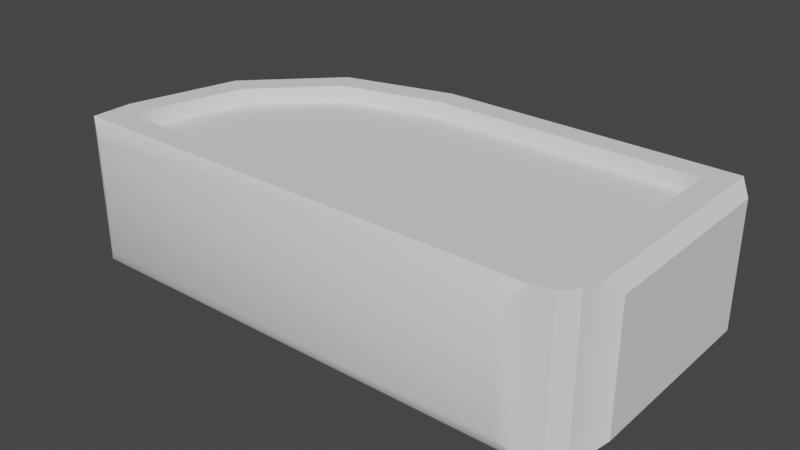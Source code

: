 # Source: foodmashtrough.blend  (saved by Blender 3.3.6; exported with 4.5.12 LTS)
import bpy
from mathutils import Matrix  # noqa: F401  (used for matrix-valued properties, if any)

bpy.ops.wm.read_factory_settings(use_empty=True)
scene = bpy.context.scene
scene.name = 'Scene'

# ---- collections
col_collection = bpy.data.collections.new('Collection'); scene.collection.children.link(col_collection)

# ---- node groups
ng_auto_smooth = bpy.data.node_groups.new('Auto Smooth', 'GeometryNodeTree')
_s = ng_auto_smooth.interface.new_socket(name='Geometry', in_out='OUTPUT', socket_type='NodeSocketGeometry')
_s = ng_auto_smooth.interface.new_socket(name='Geometry', in_out='INPUT', socket_type='NodeSocketGeometry')
_s = ng_auto_smooth.interface.new_socket(name='Angle', in_out='INPUT', socket_type='NodeSocketFloat')
_s.subtype = 'ANGLE'
_s.min_value = 0.0
_s.max_value = 3.142
ng_auto_smooth.is_modifier = True
_N = ng_auto_smooth.nodes; _L = ng_auto_smooth.links
n0 = _N.new('NodeGroupOutput'); n0.name = 'Group Output'; n0.location = (480, -100)
n1 = _N.new('NodeGroupInput'); n1.name = 'Group Input'; n1.location = (-420, -300)
n2 = _N.new('NodeGroupInput'); n2.name = 'Group Input.001'; n2.location = (-60, -100)
n3 = _N.new('GeometryNodeSetShadeSmooth'); n3.name = 'Set Shade Smooth'; n3.location = (120, -100)
n3.domain = 'EDGE'
n4 = _N.new('GeometryNodeSetShadeSmooth'); n4.name = 'Set Shade Smooth.001'; n4.location = (300, -100)
n5 = _N.new('GeometryNodeInputMeshEdgeAngle'); n5.name = 'Edge Angle'; n5.location = (-420, -220)
n6 = _N.new('GeometryNodeInputEdgeSmooth'); n6.name = 'Is Edge Smooth'; n6.location = (-60, -160)
n7 = _N.new('GeometryNodeInputShadeSmooth'); n7.name = 'Is Face Smooth'; n7.location = (-240, -340)
n8 = _N.new('FunctionNodeBooleanMath'); n8.name = 'Boolean Math'; n8.location = (-60, -220)
n9 = _N.new('FunctionNodeCompare'); n9.name = 'Compare'; n9.location = (-240, -180)
n9.operation = 'LESS_EQUAL'
_L.new(n5.outputs[0], n9.inputs[0])
_L.new(n4.outputs[0], n0.inputs[0])
_L.new(n1.outputs[1], n9.inputs[1])
_L.new(n9.outputs[0], n8.inputs[0])
_L.new(n7.outputs[0], n8.inputs[1])
_L.new(n2.outputs[0], n3.inputs[0])
_L.new(n6.outputs[0], n3.inputs[1])
_L.new(n3.outputs[0], n4.inputs[0])
_L.new(n8.outputs[0], n3.inputs[2])
n0.is_active_output = True

# ---- world
world_world = bpy.data.worlds.new('World'); scene.world = world_world
world_world.use_nodes = True; world_world.node_tree.nodes.clear()
_N = world_world.node_tree.nodes; _L = world_world.node_tree.links
n0 = _N.new('ShaderNodeOutputWorld'); n0.name = 'World Output'; n0.location = (300, 300)
n1 = _N.new('ShaderNodeBackground'); n1.name = 'Background'; n1.location = (10, 300)
n1.inputs[0].default_value = (0.05088, 0.05088, 0.05088, 1.0)
_L.new(n1.outputs[0], n0.inputs[0])
n0.is_active_output = True
world_world.color = (0.05088, 0.05088, 0.05088)
world_world.use_sun_shadow = False
world_world.sun_shadow_jitter_overblur = 0.0

# ---- meshes
me_cube_001 = bpy.data.meshes.new('Cube.001')
me_cube_001.from_pydata([(-3.202, -1.86, -0.753), (-3.123, -1.394, 1.0), (3.123, -1.394, 1.0), (3.6, 1.557, -0.8366), (3.123, 1.394, 1.0), (-3.449, -1.188, -1.0), (-0.5405, 1.72, -1.0), (-3.059, 0.2658, -1.0), (-1.995, 1.33, -1.0), (-0.4975, 1.394, 1.0), (-3.123, -1.231, 1.0), (-1.826, 1.038, 1.0), (-2.767, 0.09699, 1.0), (3.6, 1.557, 0.8366), (-3.202, -1.86, 0.753), (-1.995, 1.33, 1.0), (-0.5405, 1.72, 1.0), (-3.059, 0.2658, 1.0), (-3.449, -1.188, 1.0), (3.123, 1.394, 0.7822), (3.123, -1.394, 0.7822), (-3.123, -1.394, 0.7822), (-1.826, 1.038, 0.7822), (-0.4975, 1.394, 0.7822), (-2.767, 0.09699, 0.7822), (-3.123, -1.231, 0.7822), (3.6, -1.078, -0.8366), (2.724, -1.86, -0.753), (3.385, -1.481, -1.0), (3.21, -1.656, -1.0), (2.724, -1.86, 0.753), (3.6, -1.078, 0.8366), (3.123, -1.394, 1.0), (3.21, -1.656, 1.0), (3.385, -1.481, 1.0), (-3.449, -1.72, -1.0), (-3.449, -1.72, 1.0), (2.971, -1.72, 1.0), (2.971, -1.72, -1.0), (3.449, 1.72, 1.0), (3.449, 1.72, -1.0), (3.449, -1.242, -1.0), (3.449, -1.242, 1.0), (3.123, 1.394, -0.8484), (3.123, -1.394, -0.8484), (-3.123, -1.394, -0.8484), (-1.826, 1.038, -0.8484), (-0.4975, 1.394, -0.8484), (-2.767, 0.09699, -0.8484), (-3.123, -1.231, -0.8484)], [], [(6, 16, 39, 40), (9, 11, 22, 23), (27, 30, 14, 0), (4, 2, 32, 42, 39), (35, 36, 18, 5), (16, 6, 8, 15), (15, 8, 7, 17), (17, 7, 5, 18), (3, 13, 31, 26), (2, 1, 36, 37, 32), (11, 9, 16, 15), (12, 11, 15, 17), (10, 12, 17, 18), (1, 10, 18, 36), (9, 4, 39, 16), (2, 4, 19, 20), (10, 1, 21, 25), (11, 12, 24, 22), (1, 2, 20, 21), (4, 9, 23, 19), (12, 10, 25, 24), (37, 33, 32), (33, 34, 32), (34, 42, 32), (37, 38, 29, 33), (33, 29, 28, 34), (34, 28, 41, 42), (5, 7, 8, 6, 40, 41, 28, 29, 38, 35), (0, 14, 36, 35), (30, 27, 38, 37), (27, 0, 35, 38), (14, 30, 37, 36), (13, 3, 40, 39), (26, 31, 42, 41), (3, 26, 41, 40), (31, 13, 39, 42), (19, 23, 47, 43), (24, 25, 49, 48), (23, 22, 46, 47), (20, 19, 43, 44), (25, 21, 45, 49), (22, 24, 48, 46), (21, 20, 44, 45)])
me_cube_001.polygons.foreach_set('use_smooth', [True] * 43)
_uv = me_cube_001.uv_layers.new(name='UVMap')
_uv.uv.foreach_set('vector', [0.3548, 0.2981, 0.3548, 0.5818, 0.9208, 0.5818, 0.9208, 0.2981, 0.3609, 0.5818, 0.1725, 0.5818, 0.1725, 0.5509, 0.3609, 0.5509, 0.8179, 0.3331, 0.8179, 0.5468, -0.02277, 0.5468, -0.02277, 0.3331, 0.8745, 0.758, 0.8745, 0.3624, 0.8745, 0.3624, 0.9208, 0.384, 0.9208, 0.8042, 0.3162, 0.2981, 0.3162, 0.5818, 0.3916, 0.5818, 0.3916, 0.2981, 0.3548, 0.5818, 0.3548, 0.2981, 0.1485, 0.2981, 0.1485, 0.5818, 0.7489, 0.5818, 0.7489, 0.2981, 0.5979, 0.2981, 0.5979, 0.5818, 0.5979, 0.5818, 0.5979, 0.2981, 0.3916, 0.2981, 0.3916, 0.5818, 0.781, 0.3213, 0.781, 0.5586, 0.4072, 0.5586, 0.4072, 0.3213, 0.8745, 0.3624, -0.01155, 0.3624, -0.05781, 0.3162, 0.853, 0.3162, 0.8745, 0.3624, 0.1725, 0.7075, 0.3609, 0.758, 0.3548, 0.8042, 0.1485, 0.7489, 0.03895, 0.574, 0.1725, 0.7075, 0.1485, 0.7489, -0.002531, 0.5979, -0.01155, 0.3855, 0.03895, 0.574, -0.002531, 0.5979, -0.05781, 0.3916, -0.01155, 0.3624, -0.01155, 0.3855, -0.05781, 0.3916, -0.05781, 0.3162, 0.3609, 0.758, 0.8745, 0.758, 0.9208, 0.8042, 0.3548, 0.8042, 0.3624, 0.5818, 0.758, 0.5818, 0.758, 0.5509, 0.3624, 0.5509, 0.3855, 0.5818, 0.3624, 0.5818, 0.3624, 0.5509, 0.3855, 0.5509, 0.7075, 0.5818, 0.574, 0.5818, 0.574, 0.5509, 0.7075, 0.5509, -0.01155, 0.5818, 0.8745, 0.5818, 0.8745, 0.5509, -0.01155, 0.5509, 0.8745, 0.5818, 0.3609, 0.5818, 0.3609, 0.5509, 0.8745, 0.5509, 0.574, 0.5818, 0.3855, 0.5818, 0.3855, 0.5509, 0.574, 0.5509, 0.853, 0.3162, 0.8869, 0.3253, 0.8745, 0.3624, 0.8869, 0.3253, 0.9117, 0.3501, 0.8745, 0.3624, 0.9117, 0.3501, 0.9208, 0.384, 0.8745, 0.3624, 0.853, 0.5818, 0.853, 0.2981, 0.8869, 0.2981, 0.8869, 0.5818, 0.8869, 0.5818, 0.8869, 0.2981, 0.9117, 0.2981, 0.9117, 0.5818, 0.3501, 0.5818, 0.3501, 0.2981, 0.384, 0.2981, 0.384, 0.5818, -0.05781, 0.3916, -0.002531, 0.5979, 0.1485, 0.7489, 0.3548, 0.8042, 0.9208, 0.8042, 0.9208, 0.384, 0.9117, 0.3501, 0.8869, 0.3253, 0.853, 0.3162, -0.05781, 0.3162, -0.02277, 0.3331, -0.02277, 0.5468, -0.05781, 0.5818, -0.05781, 0.2981, 0.8179, 0.5468, 0.8179, 0.3331, 0.853, 0.2981, 0.853, 0.5818, 0.8179, 0.3331, -0.02277, 0.3331, -0.05781, 0.2981, 0.853, 0.2981, -0.02277, 0.5468, 0.8179, 0.5468, 0.853, 0.5818, -0.05781, 0.5818, 0.781, 0.5586, 0.781, 0.3213, 0.8042, 0.2981, 0.8042, 0.5818, 0.4072, 0.3213, 0.4072, 0.5586, 0.384, 0.5818, 0.384, 0.2981, 0.781, 0.3213, 0.4072, 0.3213, 0.384, 0.2981, 0.8042, 0.2981, 0.4072, 0.5586, 0.781, 0.5586, 0.8042, 0.5818, 0.384, 0.5818, 0.8745, 0.5509, 0.3609, 0.5509, 0.3609, 0.5509, 0.8745, 0.5509, 0.574, 0.5509, 0.3855, 0.5509, 0.3855, 0.5509, 0.574, 0.5509, 0.3609, 0.5509, 0.1725, 0.5509, 0.1725, 0.5509, 0.3609, 0.5509, 0.3624, 0.5509, 0.758, 0.5509, 0.758, 0.5509, 0.3624, 0.5509, 0.3855, 0.5509, 0.3624, 0.5509, 0.3624, 0.5509, 0.3855, 0.5509, 0.7075, 0.5509, 0.574, 0.5509, 0.574, 0.5509, 0.7075, 0.5509, -0.01155, 0.5509, 0.8745, 0.5509, 0.8745, 0.5509, -0.01155, 0.5509])
me_cube_001.update()
me_cube_002 = bpy.data.meshes.new('Cube.002')
me_cube_002.from_pydata([(3.123, 1.394, 0.7822), (3.123, -1.394, 0.7822), (-3.123, -1.394, 0.7822), (-1.826, 1.038, 0.7822), (-0.4975, 1.394, 0.7822), (-2.767, 0.09699, 0.7822), (-3.123, -1.231, 0.7822)], [], [(0, 4, 3, 5, 6, 2, 1)])
_uv = me_cube_002.uv_layers.new(name='UVMap')
_uv.uv.foreach_set('vector', [1.116, 0.7254, 0.5368, 0.7254, 0.3241, 0.6684, 0.1734, 0.5177, 0.1164, 0.305, 0.1164, 0.279, 1.116, 0.279])
me_cube_002.update()

# ---- objects
ob_cube = bpy.data.objects.new('Cube', me_cube_001)
ob_cube_001 = bpy.data.objects.new('Cube.001', me_cube_002)

# ---- transforms, parenting, visibility, modifiers, constraints
ob_cube.location = (0.0, 0.0, 0.0)
_m = ob_cube.modifiers.new('Auto Smooth', 'NODES')
_m.node_group = ng_auto_smooth
_gi = [s.identifier for s in ng_auto_smooth.interface.items_tree if s.item_type == 'SOCKET' and s.in_out == 'INPUT']
_m[_gi[1]] = 0.5236  # Angle
ob_cube_001.location = (0.0, 0.0, 0.0)

# ---- collection membership
col_collection.objects.link(ob_cube)
col_collection.objects.link(ob_cube_001)

# ---- scene / render settings (as saved in the file)
scene.frame_start = 1; scene.frame_end = 250; scene.frame_set(1)
scene.render.engine = 'BLENDER_EEVEE_NEXT'
scene.cycles.sampling_pattern = 'TABULATED_SOBOL'
scene.cycles.use_light_tree = False
scene.view_settings.view_transform = 'Filmic'
bpy.context.view_layer.update()

# ---- added for rendering (the .blend has no active camera and no usable light): camera, sun
cam_auto = bpy.data.cameras.new('AutoCamera')
cam_auto.lens = 50.0
cam_auto.sensor_width = 36.0
cam_auto.clip_end = 1000.0
ob_auto_camera = bpy.data.objects.new('AutoCamera', cam_auto)
scene.collection.objects.link(ob_auto_camera)
ob_auto_camera.location = (7.62064, -9.12447, 6.03625)
ob_auto_camera.rotation_euler = (1.09748, -7.21219e-08, 0.694738)
scene.camera = ob_auto_camera
light_auto_sun = bpy.data.lights.new('AutoSun', 'SUN')
light_auto_sun.energy = 3.0
light_auto_sun.angle = 0.0523599
ob_auto_sun = bpy.data.objects.new('AutoSun', light_auto_sun)
scene.collection.objects.link(ob_auto_sun)
ob_auto_sun.rotation_euler = (0.872665, 0.174533, 0.523599)
bpy.context.view_layer.update()
